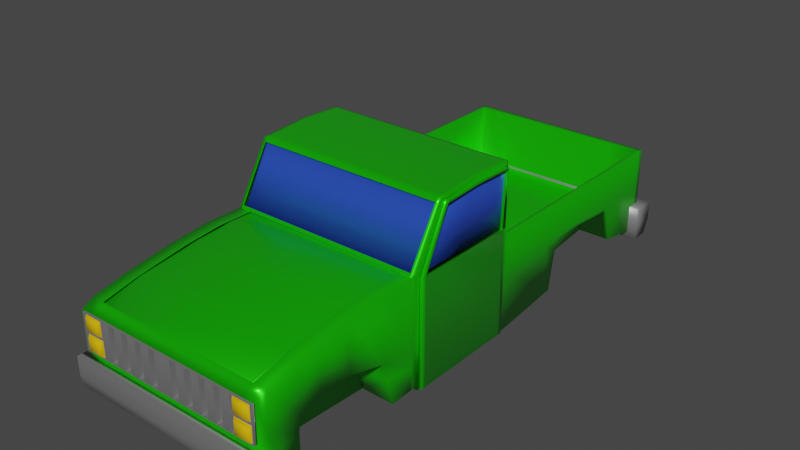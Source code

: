 # Source: Autito2.blend  (saved by Blender 2.80.75; exported with 4.5.12 LTS)
import bpy
from mathutils import Matrix  # noqa: F401  (used for matrix-valued properties, if any)

bpy.ops.wm.read_factory_settings(use_empty=True)
scene = bpy.context.scene
scene.name = 'Scene'

# ---- collections
col_collection = bpy.data.collections.new('Collection'); scene.collection.children.link(col_collection)

# ---- materials (node trees are filled in below, after node groups)
mat_material = bpy.data.materials.new('Material')
mat_material.alpha_threshold = 0.0
mat_material.use_transparent_shadow = False
mat_material.line_color = (0.0, 0.0, 0.0, 1.0)
mat_material_003 = bpy.data.materials.new('Material.003')
mat_material_003.use_transparent_shadow = False
mat_material_002 = bpy.data.materials.new('Material.002')
mat_material_002.use_transparent_shadow = False
mat_material_001 = bpy.data.materials.new('Material.001')
mat_material_001.use_transparent_shadow = False

# ---- material node trees
mat_material.use_nodes = True; mat_material.node_tree.nodes.clear()
_N = mat_material.node_tree.nodes; _L = mat_material.node_tree.links
n0 = _N.new('ShaderNodeOutputMaterial'); n0.name = 'Material Output'; n0.location = (300, 300)
n1 = _N.new('ShaderNodeBsdfPrincipled'); n1.name = 'Principled BSDF'; n1.location = (10, 300)
n1.distribution = 'GGX'
n1.subsurface_method = 'BURLEY'
n1.inputs[0].default_value = (0.01298, 0.8, 0.0, 1.0)
n1.inputs[1].default_value = 0.625
n1.inputs[2].default_value = 0.3583
n1.inputs[3].default_value = 1.45
n1.inputs[19].default_value = 0.25
n1.inputs[20].default_value = 0.055
n1.inputs[27].default_value = (0.0, 0.0, 0.0, 1.0)
n1.inputs[28].default_value = 1.0
_L.new(n1.outputs[0], n0.inputs[0])
n0.is_active_output = True
mat_material_003.use_nodes = True; mat_material_003.node_tree.nodes.clear()
_N = mat_material_003.node_tree.nodes; _L = mat_material_003.node_tree.links
n0 = _N.new('ShaderNodeOutputMaterial'); n0.name = 'Material Output'; n0.location = (300, 300)
n1 = _N.new('ShaderNodeBsdfPrincipled'); n1.name = 'Principled BSDF'; n1.location = (10, 300)
n1.distribution = 'GGX'
n1.subsurface_method = 'BURLEY'
n1.inputs[0].default_value = (0.4292, 0.4292, 0.4292, 1.0)
n1.inputs[1].default_value = 0.6833
n1.inputs[2].default_value = 0.3
n1.inputs[3].default_value = 1.45
n1.inputs[20].default_value = 0.98
n1.inputs[27].default_value = (0.0, 0.0, 0.0, 1.0)
n1.inputs[28].default_value = 1.0
_L.new(n1.outputs[0], n0.inputs[0])
n0.is_active_output = True
mat_material_002.use_nodes = True; mat_material_002.node_tree.nodes.clear()
_N = mat_material_002.node_tree.nodes; _L = mat_material_002.node_tree.links
n0 = _N.new('ShaderNodeOutputMaterial'); n0.name = 'Material Output'; n0.location = (300, 300)
n1 = _N.new('ShaderNodeBsdfPrincipled'); n1.name = 'Principled BSDF'; n1.location = (10, 300)
n1.distribution = 'GGX'
n1.subsurface_method = 'BURLEY'
n1.inputs[0].default_value = (0.03482, 0.1092, 0.8, 1.0)
n1.inputs[1].default_value = 0.5583
n1.inputs[3].default_value = 1.45
n1.inputs[19].default_value = 0.25
n1.inputs[27].default_value = (0.0, 0.0, 0.0, 1.0)
n1.inputs[28].default_value = 1.0
_L.new(n1.outputs[0], n0.inputs[0])
n0.is_active_output = True
mat_material_001.use_nodes = True; mat_material_001.node_tree.nodes.clear()
_N = mat_material_001.node_tree.nodes; _L = mat_material_001.node_tree.links
n0 = _N.new('ShaderNodeOutputMaterial'); n0.name = 'Material Output'; n0.location = (300, 300)
n1 = _N.new('ShaderNodeBsdfPrincipled'); n1.name = 'Principled BSDF'; n1.location = (10, 300)
n1.distribution = 'GGX'
n1.subsurface_method = 'BURLEY'
n1.inputs[0].default_value = (0.8, 0.4828, 0.0, 1.0)
n1.inputs[3].default_value = 1.45
n1.inputs[27].default_value = (0.0, 0.0, 0.0, 1.0)
n1.inputs[28].default_value = 1.0
_L.new(n1.outputs[0], n0.inputs[0])
n0.is_active_output = True

# ---- world
world_world = bpy.data.worlds.new('World'); scene.world = world_world
world_world.use_nodes = True; world_world.node_tree.nodes.clear()
_N = world_world.node_tree.nodes; _L = world_world.node_tree.links
n0 = _N.new('ShaderNodeOutputWorld'); n0.name = 'World Output'; n0.location = (300, 300)
n1 = _N.new('ShaderNodeBackground'); n1.name = 'Background'; n1.location = (10, 300)
n1.inputs[0].default_value = (0.05088, 0.05088, 0.05088, 1.0)
_L.new(n1.outputs[0], n0.inputs[0])
n0.is_active_output = True
world_world.color = (0.05088, 0.05088, 0.05088)
world_world.use_sun_shadow = False
world_world.sun_shadow_jitter_overblur = 0.0

# ---- meshes
me_cube = bpy.data.meshes.new('Cube')
me_cube.from_pydata([(0.8337, 0.493, 0.9774), (0.8337, 0.493, -0.4585), (0.8337, -0.2962, 0.969), (0.8337, -0.5835, -0.4138), (0.0, -0.5835, 0.4865), (0.0, 0.493, 0.3772), (0.8337, -0.5835, 0.4865), (0.8337, 0.493, 0.3772), (0.0, 0.493, -0.4585), (0.0, -0.2962, 0.969), (0.0, -0.6161, -0.4138), (0.0, 0.493, 0.9774), (0.8337, -0.5703, 0.5086), (0.8337, 0.1184, 0.9944), (0.8337, -0.01796, -0.4585), (0.0, -0.2157, -0.4585), (0.0, 0.1184, 0.9944), (0.8337, 2.553, 0.3772), (0.8337, 2.553, -0.3764), (0.0, 2.553, 0.3772), (0.0, 2.553, -0.3764), (0.8337, 0.493, 0.05581), (0.8337, -0.5835, -0.0384), (0.0, 2.493, 0.3772), (0.0, -0.5703, 0.5086), (0.8337, 2.553, 0.05581), (0.0, 2.553, 0.05581), (0.8337, -0.5097, 0.4722), (0.8337, -0.2422, 0.9724), (0.0, -0.5138, -0.4585), (0.0, -0.2422, 0.9724), (0.8337, -0.5097, -0.4585), (0.8337, -0.5097, -0.02611), (0.0, -0.3135, 0.94), (0.0, 0.493, 0.9413), (0.8337, -0.3135, 0.94), (0.8337, 0.493, 0.9413), (0.8337, 0.1102, 0.9573), (0.8337, -0.2582, 0.9423), (0.8337, 0.4631, -0.4585), (0.8337, 0.4631, 0.3772), (0.8337, 0.4711, 0.9784), (0.0, 0.4515, -0.4585), (0.0, 0.4711, 0.9784), (0.8337, 0.4631, 0.05581), (0.8337, 0.4706, 0.9422), (0.8337, -0.4974, 0.4952), (0.8062, 0.493, 0.3772), (0.8062, -0.5835, 0.4865), (0.8062, -0.585, -0.4138), (0.8062, 0.493, 0.9774), (0.8062, 0.493, -0.4585), (0.8062, -0.2962, 0.969), (0.8062, 0.1184, 0.9944), (0.8062, -0.02722, -0.4585), (0.8062, -0.5703, 0.5086), (0.8062, 2.553, 0.3772), (0.8062, 2.553, -0.3764), (0.8062, 2.553, 0.05581), (0.8062, -0.2422, 0.9724), (0.8062, -0.5099, -0.4585), (0.8062, -0.3135, 0.94), (0.8062, 0.493, 0.9413), (0.8062, 0.4625, -0.4585), (0.8062, 0.4711, 0.9784), (0.0, 2.493, -0.3764), (0.8337, 2.493, 0.3772), (0.8337, 2.493, -0.3764), (0.8337, 2.493, 0.05581), (0.8062, 2.493, -0.3764), (0.8062, 2.493, 0.3772), (0.8337, 0.5216, 0.3772), (0.0, 0.5216, -0.4585), (0.8337, 0.5216, -0.4585), (0.0, 0.5216, 0.3772), (0.8337, 0.5216, 0.05581), (0.8062, 0.5216, -0.4585), (0.8062, 0.5216, 0.3772), (0.0, 0.5216, -0.1419), (0.0, 2.493, -0.1419), (0.8062, 0.5216, -0.1419), (0.8062, 2.493, -0.1419), (0.8337, 1.173, 0.3772), (0.8337, 1.173, 0.05581), (0.8062, 1.217, -0.04527), (0.8062, 1.173, 0.3772), (0.8337, 1.217, -0.04527), (0.0, 1.217, -0.04118), (0.8062, 1.217, -0.04118), (0.8337, 1.986, 0.3772), (0.8337, 1.986, 0.05581), (0.8062, 1.986, 0.01156), (0.8062, 1.986, 0.3772), (0.0, 1.986, 0.04222), (0.8062, 1.986, 0.04222), (0.8337, 1.986, 0.01156), (0.8337, 1.585, 0.034), (0.8337, 1.585, 0.3772), (0.8337, 1.585, 0.05581), (0.8062, 1.585, 0.034), (0.8062, 1.585, 0.3772), (0.0, 1.585, 0.04587), (0.8062, 1.585, 0.04587), (0.0, 1.159, -0.392), (0.8337, 1.159, -0.392), (0.8337, 1.08, 0.3772), (0.8337, 1.08, 0.05581), (0.8062, 1.159, -0.392), (0.8062, 0.9874, 0.3772), (0.0, 0.9874, -0.1419), (0.8062, 0.9874, -0.1419), (0.8337, 2.212, 0.3772), (0.8337, 2.212, 0.05581), (0.8062, 2.081, -0.3026), (0.8062, 2.212, 0.3772), (0.0, 2.081, 0.01396), (0.8062, 2.081, 0.01396), (0.0, 2.081, -0.3026), (0.8337, 2.081, -0.3026), (0.5527, 0.493, -0.4585), (0.5527, 0.493, 0.3772), (0.5527, -0.09864, -0.4585), (0.5527, 2.553, -0.3764), (0.5527, -0.5114, -0.4585), (0.5527, 0.4584, -0.4585), (0.5527, -0.5968, -0.4138), (0.5527, 2.553, 0.3772), (0.5527, 2.553, 0.05581), (0.5527, 2.493, 0.3772), (0.5527, 2.493, -0.3764), (0.5527, 0.5216, -0.4585), (0.5527, 0.5216, 0.3772), (0.5527, 2.493, -0.1419), (0.5527, 0.5216, -0.1419), (0.5527, 1.217, -0.04118), (0.5527, 1.217, -0.04527), (0.5527, 1.986, 0.04222), (0.5527, 1.986, 0.01156), (0.5527, 1.585, 0.034), (0.5527, 1.585, 0.04587), (0.5527, 1.159, -0.392), (0.5527, 0.9874, -0.1419), (0.5527, 2.081, 0.01396), (0.5527, 2.081, -0.3026), (0.5527, 1.585, -0.3521), (0.8337, 0.493, 0.4564), (0.8337, 0.4639, 0.4565), (0.8062, 0.493, 0.4564), (0.8039, 0.4631, 0.3772), (0.8063, 0.4639, 0.4565), (0.8061, 0.4706, 0.9422), (0.0, 0.4706, 0.9422), (0.5544, 0.4631, 0.3772), (0.0, 0.4631, 0.3772), (0.5463, 0.493, 0.4564), (0.5465, 0.4639, 0.4565), (0.0, 0.493, 0.4564), (0.0, 0.4639, 0.4565)], [], [(32, 27, 6, 22), (60, 31, 3, 49), (38, 28, 2, 35), (62, 50, 0, 36), (118, 113, 69, 67), (61, 52, 9, 33), (59, 30, 9, 52), (64, 43, 16, 53), (45, 41, 13, 37), (63, 39, 14, 54), (12, 35, 61, 55), (58, 56, 17, 25), (70, 66, 17, 56), (129, 65, 20, 122), (68, 67, 18, 25), (66, 68, 25, 17), (57, 58, 25, 18), (111, 112, 68, 66), (114, 70, 81, 116), (31, 32, 22, 3), (119, 51, 63, 124), (53, 16, 30, 59), (37, 13, 28, 38), (54, 14, 31, 60), (0, 50, 64, 41), (48, 55, 24, 4), (27, 46, 12, 6), (112, 118, 67, 68), (147, 62, 36, 145), (46, 38, 35, 12), (145, 36, 45, 146), (1, 21, 44, 39), (21, 7, 40, 44), (51, 1, 39, 63), (36, 0, 41, 45), (50, 11, 43, 64), (6, 12, 55, 48), (121, 54, 60, 123), (13, 53, 59, 28), (122, 127, 58, 57), (67, 69, 57, 18), (128, 70, 56, 126), (127, 126, 56, 58), (124, 63, 54, 121), (41, 64, 53, 13), (28, 59, 52, 2), (35, 2, 52, 61), (34, 11, 50, 62), (123, 60, 49, 125), (143, 117, 65, 129), (114, 111, 66, 70), (47, 7, 71, 77), (119, 8, 72, 130), (21, 1, 73, 75), (120, 47, 77, 131), (7, 21, 75, 71), (1, 51, 76, 73), (142, 116, 81, 132), (128, 23, 79, 132), (131, 77, 80, 133), (141, 110, 88, 134), (108, 105, 82, 85), (106, 104, 86, 83), (108, 85, 88, 110), (105, 106, 83, 82), (104, 107, 84, 86), (139, 102, 94, 136), (100, 97, 89, 92), (98, 96, 95, 90), (100, 92, 94, 102), (97, 98, 90, 89), (96, 99, 91, 95), (86, 84, 99, 96), (82, 83, 98, 97), (85, 100, 102, 88), (83, 86, 96, 98), (85, 82, 97, 100), (134, 88, 102, 139), (73, 76, 107, 104), (71, 75, 106, 105), (77, 108, 110, 80), (75, 73, 104, 106), (130, 72, 103, 140), (77, 71, 105, 108), (133, 80, 110, 141), (136, 94, 116, 142), (92, 89, 111, 114), (90, 95, 118, 112), (92, 114, 116, 94), (89, 90, 112, 111), (95, 91, 113, 118), (91, 137, 143, 113), (93, 136, 142, 115), (78, 133, 141, 109), (76, 130, 140, 107), (87, 134, 139, 101), (84, 135, 138, 99), (99, 138, 137, 91), (101, 139, 136, 93), (107, 140, 135, 84), (109, 141, 134, 87), (74, 131, 133, 78), (70, 128, 132, 81), (115, 142, 132, 79), (5, 120, 131, 74), (51, 119, 130, 76), (113, 143, 129, 69), (29, 123, 125, 10), (42, 124, 121, 15), (26, 19, 126, 127), (23, 128, 126, 19), (20, 26, 127, 122), (15, 121, 123, 29), (8, 119, 124, 42), (69, 129, 122, 57), (143, 137, 138, 144), (138, 135, 140, 144), (7, 145, 146, 40), (47, 147, 145, 7), (150, 149, 146, 45), (148, 40, 146, 149), (147, 47, 148, 149), (62, 147, 149, 150), (151, 34, 62, 150), (152, 148, 47, 120), (153, 152, 120, 5), (149, 147, 154, 155), (155, 154, 156, 157), (154, 120, 5, 156), (154, 147, 47, 120)])
me_cube.polygons.foreach_set('use_smooth', [True] * 130)
_uv = me_cube.uv_layers.new(name='UVMap')
_uv.uv.foreach_set('vector', [0.2282, 0.7329, 0.2928, 0.7329, 0.2928, 0.75, 0.2282, 0.75, 0.6191, 0.9829, 0.625, 0.9829, 0.625, 1.0, 0.6191, 1.0, 0.3701, 0.7329, 0.375, 0.7329, 0.375, 0.75, 0.3701, 0.75, 0.8701, 0.7441, 0.875, 0.7441, 0.875, 0.75, 0.8701, 0.75, 0.625, 0.75, 0.6191, 0.75, 0.6191, 0.75, 0.625, 0.75, 0.6201, 0.2559, 0.625, 0.2559, 0.625, 0.375, 0.6201, 0.375, 0.3809, 0.2329, 0.5, 0.2329, 0.5, 0.25, 0.3809, 0.25, 0.3809, 0.006949, 0.5, 0.006949, 0.5, 0.1187, 0.3809, 0.1187, 0.3701, 0.5069, 0.375, 0.5069, 0.375, 0.6187, 0.3701, 0.6187, 0.6191, 0.7569, 0.625, 0.7569, 0.625, 0.8687, 0.6191, 0.8687, 0.5465, 0.25, 0.6201, 0.25, 0.6201, 0.2559, 0.5465, 0.2559, 0.7282, 0.7441, 0.7928, 0.7441, 0.7928, 0.75, 0.7282, 0.75, 0.7928, 0.7441, 0.7928, 0.75, 0.7928, 0.75, 0.7928, 0.7441, 0.574, 0.75, 0.5, 0.75, 0.5, 0.75, 0.574, 0.75, 0.2282, 0.5, 0.125, 0.5, 0.125, 0.5, 0.2282, 0.5, 0.2928, 0.5, 0.2282, 0.5, 0.2282, 0.5, 0.2928, 0.5, 0.625, 0.7441, 0.7282, 0.7441, 0.7282, 0.75, 0.625, 0.75, 0.2928, 0.5, 0.2282, 0.5, 0.2282, 0.5, 0.2928, 0.5, 0.7928, 0.7441, 0.7928, 0.7441, 0.7928, 0.7441, 0.7928, 0.7441, 0.125, 0.7329, 0.2282, 0.7329, 0.2282, 0.75, 0.125, 0.75, 0.574, 0.75, 0.6191, 0.75, 0.6191, 0.7569, 0.574, 0.7569, 0.3809, 0.1187, 0.5, 0.1187, 0.5, 0.2329, 0.3809, 0.2329, 0.3701, 0.6187, 0.375, 0.6187, 0.375, 0.7329, 0.3701, 0.7329, 0.6191, 0.8687, 0.625, 0.8687, 0.625, 0.9829, 0.6191, 0.9829, 0.375, 0.0, 0.3809, 0.0, 0.3809, 0.006949, 0.375, 0.006949, 0.5428, 0.2559, 0.5465, 0.2559, 0.5465, 0.375, 0.5428, 0.375, 0.2928, 0.7329, 0.2965, 0.7329, 0.2965, 0.75, 0.2928, 0.75, 0.2282, 0.5, 0.125, 0.5, 0.125, 0.5, 0.2282, 0.5, 0.8016, 0.7441, 0.8701, 0.7441, 0.8701, 0.75, 0.8016, 0.75, 0.2965, 0.7329, 0.3701, 0.7329, 0.3701, 0.75, 0.2965, 0.75, 0.3016, 0.5, 0.3701, 0.5, 0.3701, 0.5069, 0.3016, 0.5069, 0.125, 0.5, 0.2282, 0.5, 0.2282, 0.5069, 0.125, 0.5069, 0.2282, 0.5, 0.2928, 0.5, 0.2928, 0.5069, 0.2282, 0.5069, 0.6191, 0.75, 0.625, 0.75, 0.625, 0.7569, 0.6191, 0.7569, 0.3701, 0.5, 0.375, 0.5, 0.375, 0.5069, 0.3701, 0.5069, 0.3809, 0.0, 0.5, 0.0, 0.5, 0.006949, 0.3809, 0.006949, 0.5428, 0.25, 0.5465, 0.25, 0.5465, 0.2559, 0.5428, 0.2559, 0.574, 0.8687, 0.6191, 0.8687, 0.6191, 0.9829, 0.574, 0.9829, 0.375, 0.1187, 0.3809, 0.1187, 0.3809, 0.2329, 0.375, 0.2329, 0.625, 0.699, 0.7282, 0.699, 0.7282, 0.7441, 0.625, 0.7441, 0.625, 0.75, 0.6191, 0.75, 0.6191, 0.75, 0.625, 0.75, 0.7928, 0.699, 0.7928, 0.7441, 0.7928, 0.7441, 0.7928, 0.699, 0.7282, 0.699, 0.7928, 0.699, 0.7928, 0.7441, 0.7282, 0.7441, 0.574, 0.7569, 0.6191, 0.7569, 0.6191, 0.8687, 0.574, 0.8687, 0.375, 0.006949, 0.3809, 0.006949, 0.3809, 0.1187, 0.375, 0.1187, 0.375, 0.2329, 0.3809, 0.2329, 0.3809, 0.25, 0.375, 0.25, 0.6201, 0.25, 0.625, 0.25, 0.625, 0.2559, 0.6201, 0.2559, 0.8701, 0.625, 0.875, 0.625, 0.875, 0.7441, 0.8701, 0.7441, 0.574, 0.9829, 0.6191, 0.9829, 0.6191, 1.0, 0.574, 1.0, 0.574, 0.75, 0.5, 0.75, 0.5, 0.75, 0.574, 0.75, 0.7928, 0.7441, 0.7928, 0.75, 0.7928, 0.75, 0.7928, 0.7441, 0.7928, 0.7441, 0.7928, 0.75, 0.7928, 0.75, 0.7928, 0.7441, 0.574, 0.75, 0.5, 0.75, 0.5, 0.75, 0.574, 0.75, 0.2282, 0.5, 0.125, 0.5, 0.125, 0.5, 0.2282, 0.5, 0.7928, 0.699, 0.7928, 0.7441, 0.7928, 0.7441, 0.7928, 0.699, 0.2928, 0.5, 0.2282, 0.5, 0.2282, 0.5, 0.2928, 0.5, 0.625, 0.75, 0.6191, 0.75, 0.6191, 0.75, 0.625, 0.75, 0.7928, 0.699, 0.7928, 0.7441, 0.7928, 0.7441, 0.7928, 0.699, 0.7928, 0.699, 0.7928, 0.625, 0.7928, 0.625, 0.7928, 0.699, 0.7928, 0.699, 0.7928, 0.7441, 0.7928, 0.7441, 0.7928, 0.699, 0.7928, 0.699, 0.7928, 0.7441, 0.7928, 0.7441, 0.7928, 0.699, 0.7928, 0.7441, 0.7928, 0.75, 0.7928, 0.75, 0.7928, 0.7441, 0.2282, 0.5, 0.125, 0.5, 0.125, 0.5, 0.2282, 0.5, 0.7928, 0.7441, 0.7928, 0.7441, 0.7928, 0.7441, 0.7928, 0.7441, 0.2928, 0.5, 0.2282, 0.5, 0.2282, 0.5, 0.2928, 0.5, 0.625, 0.75, 0.6191, 0.75, 0.6191, 0.75, 0.625, 0.75, 0.7928, 0.699, 0.7928, 0.7441, 0.7928, 0.7441, 0.7928, 0.699, 0.7928, 0.7441, 0.7928, 0.75, 0.7928, 0.75, 0.7928, 0.7441, 0.2282, 0.5, 0.125, 0.5, 0.125, 0.5, 0.2282, 0.5, 0.7928, 0.7441, 0.7928, 0.7441, 0.7928, 0.7441, 0.7928, 0.7441, 0.2928, 0.5, 0.2282, 0.5, 0.2282, 0.5, 0.2928, 0.5, 0.625, 0.75, 0.6191, 0.75, 0.6191, 0.75, 0.625, 0.75, 0.625, 0.75, 0.6191, 0.75, 0.6191, 0.75, 0.625, 0.75, 0.2928, 0.5, 0.2282, 0.5, 0.2282, 0.5, 0.2928, 0.5, 0.7928, 0.7441, 0.7928, 0.7441, 0.7928, 0.7441, 0.7928, 0.7441, 0.2282, 0.5, 0.125, 0.5, 0.125, 0.5, 0.2282, 0.5, 0.7928, 0.7441, 0.7928, 0.75, 0.7928, 0.75, 0.7928, 0.7441, 0.7928, 0.699, 0.7928, 0.7441, 0.7928, 0.7441, 0.7928, 0.699, 0.625, 0.75, 0.6191, 0.75, 0.6191, 0.75, 0.625, 0.75, 0.2928, 0.5, 0.2282, 0.5, 0.2282, 0.5, 0.2928, 0.5, 0.7928, 0.7441, 0.7928, 0.7441, 0.7928, 0.7441, 0.7928, 0.7441, 0.2282, 0.5, 0.125, 0.5, 0.125, 0.5, 0.2282, 0.5, 0.574, 0.75, 0.5, 0.75, 0.5, 0.75, 0.574, 0.75, 0.7928, 0.7441, 0.7928, 0.75, 0.7928, 0.75, 0.7928, 0.7441, 0.7928, 0.699, 0.7928, 0.7441, 0.7928, 0.7441, 0.7928, 0.699, 0.7928, 0.699, 0.7928, 0.7441, 0.7928, 0.7441, 0.7928, 0.699, 0.7928, 0.7441, 0.7928, 0.75, 0.7928, 0.75, 0.7928, 0.7441, 0.2282, 0.5, 0.125, 0.5, 0.125, 0.5, 0.2282, 0.5, 0.7928, 0.7441, 0.7928, 0.7441, 0.7928, 0.7441, 0.7928, 0.7441, 0.2928, 0.5, 0.2282, 0.5, 0.2282, 0.5, 0.2928, 0.5, 0.625, 0.75, 0.6191, 0.75, 0.6191, 0.75, 0.625, 0.75, 0.6191, 0.75, 0.574, 0.75, 0.574, 0.75, 0.6191, 0.75, 0.7928, 0.625, 0.7928, 0.699, 0.7928, 0.699, 0.7928, 0.625, 0.7928, 0.625, 0.7928, 0.699, 0.7928, 0.699, 0.7928, 0.625, 0.6191, 0.75, 0.574, 0.75, 0.574, 0.75, 0.6191, 0.75, 0.7928, 0.625, 0.7928, 0.699, 0.7928, 0.699, 0.7928, 0.625, 0.6191, 0.75, 0.574, 0.75, 0.574, 0.75, 0.6191, 0.75, 0.6191, 0.75, 0.574, 0.75, 0.574, 0.75, 0.6191, 0.75, 0.7928, 0.625, 0.7928, 0.699, 0.7928, 0.699, 0.7928, 0.625, 0.6191, 0.75, 0.574, 0.75, 0.574, 0.75, 0.6191, 0.75, 0.7928, 0.625, 0.7928, 0.699, 0.7928, 0.699, 0.7928, 0.625, 0.7928, 0.625, 0.7928, 0.699, 0.7928, 0.699, 0.7928, 0.625, 0.7928, 0.7441, 0.7928, 0.699, 0.7928, 0.699, 0.7928, 0.7441, 0.7928, 0.625, 0.7928, 0.699, 0.7928, 0.699, 0.7928, 0.625, 0.7928, 0.625, 0.7928, 0.699, 0.7928, 0.699, 0.7928, 0.625, 0.6191, 0.75, 0.574, 0.75, 0.574, 0.75, 0.6191, 0.75, 0.6191, 0.75, 0.574, 0.75, 0.574, 0.75, 0.6191, 0.75, 0.5, 0.9829, 0.574, 0.9829, 0.574, 1.0, 0.5, 1.0, 0.5, 0.7569, 0.574, 0.7569, 0.574, 0.8687, 0.5, 0.8687, 0.7282, 0.625, 0.7928, 0.625, 0.7928, 0.699, 0.7282, 0.699, 0.7928, 0.625, 0.7928, 0.699, 0.7928, 0.699, 0.7928, 0.625, 0.625, 0.625, 0.7282, 0.625, 0.7282, 0.699, 0.625, 0.699, 0.5, 0.8687, 0.574, 0.8687, 0.574, 0.9829, 0.5, 0.9829, 0.5, 0.75, 0.574, 0.75, 0.574, 0.7569, 0.5, 0.7569, 0.6191, 0.75, 0.574, 0.75, 0.574, 0.75, 0.6191, 0.75, 0.574, 0.75, 0.574, 0.75, 0.574, 0.75, 0.0, 0.0, 0.574, 0.75, 0.574, 0.75, 0.574, 0.75, 0.0, 0.0, 0.2928, 0.5, 0.3016, 0.5, 0.3016, 0.5069, 0.2928, 0.5069, 0.7928, 0.7441, 0.8016, 0.7441, 0.8016, 0.75, 0.7928, 0.75, 0.0, 0.0, 0.0, 0.0, 0.3016, 0.5069, 0.3701, 0.5069, 0.0, 0.0, 0.2928, 0.5069, 0.3016, 0.5069, 0.0, 0.0, 0.8016, 0.7441, 0.7928, 0.7441, 0.0, 0.0, 0.0, 0.0, 0.8701, 0.7441, 0.8016, 0.7441, 0.0, 0.0, 0.0, 0.0, 0.0, 0.0, 0.8701, 0.625, 0.8701, 0.7441, 0.0, 0.0, 0.0, 0.0, 0.0, 0.0, 0.7928, 0.7441, 0.7928, 0.699, 0.0, 0.0, 0.0, 0.0, 0.7928, 0.699, 0.7928, 0.625, 0.0, 0.0, 0.8016, 0.7441, 0.8016, 0.7441, 0.0, 0.0, 0.0, 0.0, 0.8016, 0.7441, 0.8016, 0.7441, 0.0, 0.0, 0.8016, 0.7441, 0.7928, 0.699, 0.7928, 0.625, 0.8016, 0.7441, 0.0, 0.0, 0.0, 0.0, 0.0, 0.0, 0.0, 0.0])
me_cube.materials.append(mat_material)
me_cube.use_remesh_preserve_volume = False
me_cube.use_remesh_preserve_attributes = False
me_cube.use_mirror_vertex_groups = False
me_cube.update()
me_cube_001 = bpy.data.meshes.new('Cube.001')
me_cube_001.from_pydata([(0.8337, -0.5835, -0.4168), (0.8337, -0.5835, 0.4865), (0.0, -0.6107, -0.4168), (0.8337, -2.039, 0.2781), (0.8337, -2.039, -0.3701), (0.0, -2.039, 0.2781), (0.0, -2.039, -0.3701), (0.0, -1.688, -0.376), (0.8337, -1.663, 0.3913), (0.8337, -1.686, -0.376), (0.8337, -1.48, 0.4209), (0.8337, -2.039, -0.04113), (0.8337, -0.5835, -0.08357), (0.0, -2.039, -0.04113), (0.8337, -1.67, 0.0002168), (0.8337, -1.48, 0.03092), (0.8337, -0.8877, 0.4902), (0.0, -0.7784, -0.4131), (0.8337, -0.7902, -0.4244), (0.8337, -0.8877, -0.04682), (0.7208, -0.5835, 0.4865), (0.7208, -2.039, 0.2781), (0.7208, -2.039, -0.3701), (0.5495, -1.687, -0.376), (0.7208, -1.663, 0.3913), (0.7208, -1.48, 0.4209), (0.7208, -2.039, -0.04113), (0.7208, -0.8877, 0.4902), (0.552, -0.5927, -0.4168), (0.552, -0.7862, -0.4206), (0.5229, -1.671, -0.0005214), (0.5229, -1.481, 0.03232), (0.5229, -0.8864, -0.04826), (0.8337, -1.208, 0.4606), (0.8337, -1.213, 0.04054), (0.7208, -1.208, 0.4606), (0.5229, -1.214, 0.04075), (0.5317, -1.528, -0.4056), (0.0, -1.572, -0.4034), (0.5383, -1.247, -0.4098), (0.0, -1.249, -0.4106), (0.8337, -1.991, -0.1522), (0.8337, -0.5835, -0.2176), (0.0, -1.991, -0.1522), (0.8337, -1.69, -0.1347), (0.8337, -0.8485, -0.1987), (0.7208, -1.991, -0.1522), (0.5229, -1.689, -0.1351), (0.5346, -0.8461, -0.198), (0.5264, -1.5, -0.1431), (0.5291, -1.227, -0.1616), (0.0, -1.948, -0.3716), (0.8337, -1.948, -0.3716), (0.0, -1.942, 0.3295), (0.8337, -1.942, 0.3295), (0.8337, -1.944, -0.01058), (0.7208, -1.948, -0.3716), (0.7208, -1.942, 0.3295), (0.8337, -1.913, -0.1477), (0.7208, -1.968, 0.2781), (0.0, -1.968, 0.2781), (0.8161, -1.968, 0.2781), (0.8161, -1.968, -0.04113), (0.0, -1.968, -0.04113), (0.7208, -1.968, -0.04113)], [], [(57, 53, 5, 21), (3, 21, 59, 61), (56, 52, 4, 22), (55, 54, 3, 11), (15, 10, 8, 14), (40, 17, 29, 39), (34, 33, 10, 15), (58, 55, 11, 41), (46, 26, 13, 43), (42, 12, 19, 45), (12, 1, 16, 19), (28, 0, 18, 29), (1, 20, 27, 16), (41, 11, 26, 46), (33, 35, 25, 10), (10, 25, 24, 8), (51, 56, 22, 6), (11, 3, 61, 62), (54, 57, 21, 3), (2, 28, 29, 17), (35, 33, 16, 27), (47, 44, 9, 23), (45, 48, 29, 18), (34, 15, 31, 36), (15, 14, 30, 31), (7, 38, 37, 23), (47, 49, 31, 30), (38, 40, 39, 37), (48, 32, 36, 50), (50, 49, 37, 39), (19, 34, 36, 32), (36, 31, 49, 50), (23, 37, 49, 47), (19, 32, 48, 45), (30, 14, 44, 47), (4, 41, 46, 22), (0, 42, 45, 18), (22, 46, 43, 6), (52, 58, 41, 4), (19, 16, 33, 34), (9, 44, 58, 52), (8, 24, 57, 54), (7, 23, 56, 51), (44, 14, 55, 58), (14, 8, 54, 55), (23, 9, 52, 56), (64, 59, 60, 63), (62, 61, 59, 64), (26, 11, 62, 64), (13, 26, 64, 63), (21, 5, 60, 59), (29, 48, 50, 39)])
me_cube_001.polygons.foreach_set('use_smooth', [True] * 52)
_uv = me_cube_001.uv_layers.new(name='UVMap')
_uv.uv.foreach_set('vector', [0.3979, 0.5773, 0.6771, 0.5773, 0.6771, 0.6216, 0.3979, 0.6216, 0.3293, 0.6156, 0.3293, 0.6634, 0.302, 0.6634, 0.302, 0.6231, 0.7208, 0.03847, 0.6771, 0.03869, 0.6771, 5.747e-06, 0.7208, 4.84e-06, 0.1939, 0.04039, 0.06222, 0.04113, 0.08213, 0.0, 0.2058, 0.0, 0.1778, 0.2364, 0.02682, 0.2364, 0.03829, 0.159, 0.1897, 0.1562, 1.0, 0.3346, 1.0, 0.5335, 0.7862, 0.5303, 0.7915, 0.3352, 0.1741, 0.3493, 0.01144, 0.3516, 0.02682, 0.2364, 0.1778, 0.2364, 0.247, 0.05339, 0.1939, 0.04039, 0.2058, 0.0, 0.2488, 0.02044, 0.2571, 0.6634, 0.302, 0.6634, 0.302, 0.9683, 0.2571, 0.9683, 0.2741, 0.6156, 0.2222, 0.6156, 0.208, 0.487, 0.2668, 0.5035, 0.2222, 0.6156, 0.001426, 0.6156, 0.0, 0.487, 0.208, 0.487, 0.7862, 0.612, 0.6771, 0.6159, 0.6771, 0.5286, 0.7862, 0.5303, 0.3542, 0.0, 0.3979, 0.0, 0.3979, 0.1265, 0.3542, 0.1265, 0.2571, 0.6157, 0.302, 0.6157, 0.302, 0.6634, 0.2571, 0.6634, 0.3542, 0.2619, 0.3979, 0.2619, 0.3979, 0.3783, 0.3542, 0.3783, 0.3542, 0.3783, 0.3979, 0.3783, 0.3979, 0.4567, 0.3542, 0.4567, 1.0, 0.03838, 0.7208, 0.03847, 0.7208, 4.84e-06, 1.0, 0.0, 0.6232, 0.6216, 0.6232, 0.7566, 0.595, 0.7566, 0.595, 0.6216, 0.3542, 0.5773, 0.3979, 0.5773, 0.3979, 0.6216, 0.3542, 0.6216, 1.0, 0.6044, 0.7862, 0.612, 0.7862, 0.5303, 1.0, 0.5335, 0.3979, 0.2619, 0.3542, 0.2619, 0.3542, 0.1265, 0.3979, 0.1265, 0.4746, 0.8425, 0.595, 0.8424, 0.595, 0.9441, 0.4849, 0.9441, 0.595, 0.7192, 0.4791, 0.7194, 0.4859, 0.623, 0.595, 0.6216, 0.4746, 0.7606, 0.4746, 0.8734, 0.3542, 0.8737, 0.3542, 0.7608, 0.4746, 0.8734, 0.4746, 0.9533, 0.3542, 0.9536, 0.3542, 0.8737, 1.0, 0.1484, 1.0, 0.1977, 0.7941, 0.2165, 0.7872, 0.1487, 0.07187, 0.6156, 0.07348, 0.6959, 0.005386, 0.7024, 0.01961, 0.6224, 1.0, 0.1977, 1.0, 0.3346, 0.7915, 0.3352, 0.7941, 0.2165, 0.08958, 0.9727, 0.03186, 0.9544, 0.0, 0.8153, 0.0785, 0.8113, 0.0785, 0.8113, 0.07348, 0.6959, 0.1754, 0.6863, 0.1748, 0.805, 0.4746, 0.6222, 0.4746, 0.7606, 0.3542, 0.7608, 0.3542, 0.6216, 0.0, 0.8153, 0.005386, 0.7024, 0.07348, 0.6959, 0.0785, 0.8113, 0.1653, 0.6185, 0.1754, 0.6863, 0.07348, 0.6959, 0.07187, 0.6156, 0.595, 0.7849, 0.4746, 0.7842, 0.4791, 0.7194, 0.595, 0.7192, 0.4746, 0.7852, 0.595, 0.7849, 0.595, 0.8424, 0.4746, 0.8425, 0.1754, 0.6156, 0.2571, 0.6157, 0.2571, 0.6634, 0.1754, 0.6634, 0.3512, 0.6156, 0.2741, 0.6156, 0.2668, 0.5035, 0.3542, 0.5282, 0.1754, 0.6634, 0.2571, 0.6634, 0.2571, 0.9683, 0.1754, 0.9682, 0.3337, 0.03868, 0.247, 0.05339, 0.2488, 0.02044, 0.3331, 1.008e-07, 0.208, 0.487, 0.0, 0.487, 0.01144, 0.3516, 0.1741, 0.3493, 0.3354, 0.1495, 0.242, 0.1478, 0.247, 0.05339, 0.3337, 0.03868, 0.3542, 0.4567, 0.3979, 0.4567, 0.3979, 0.5773, 0.3542, 0.5773, 1.0, 0.1484, 0.7872, 0.1487, 0.7208, 0.03847, 1.0, 0.03838, 0.242, 0.1478, 0.1897, 0.1562, 0.1939, 0.04039, 0.247, 0.05339, 0.1897, 0.1562, 0.03829, 0.159, 0.06222, 0.04113, 0.1939, 0.04039, 0.7872, 0.1487, 0.6771, 0.1496, 0.6771, 0.03869, 0.7208, 0.03847, 0.6771, 0.6562, 0.7999, 0.6563, 0.7999, 0.9611, 0.6771, 0.9611, 0.6771, 0.6159, 0.7999, 0.616, 0.7999, 0.6563, 0.6771, 0.6562, 0.8269, 0.9208, 0.8269, 0.9685, 0.7999, 0.9611, 0.7999, 0.9208, 0.8269, 0.6159, 0.8269, 0.9208, 0.7999, 0.9208, 0.7999, 0.6159, 0.3293, 0.6634, 0.3293, 0.9682, 0.302, 0.9682, 0.302, 0.6634, 0.1754, 1.0, 0.08958, 0.9727, 0.0785, 0.8113, 0.1748, 0.805])
me_cube_001.materials.append(mat_material)
me_cube_001.use_remesh_preserve_volume = False
me_cube_001.use_remesh_preserve_attributes = False
me_cube_001.use_mirror_vertex_groups = False
me_cube_001.update()
me_cube_002 = bpy.data.meshes.new('Cube.002')
me_cube_002.from_pydata([(-1.0, -1.0, 0.3529), (-1.0, -1.0, 0.4946), (-1.0, 0.8214, 1.727), (-1.0, 0.8214, 1.869), (1.0, -1.0, 0.3529), (1.0, -1.0, 0.4946), (1.0, 0.8214, 1.727), (1.0, 0.8214, 1.869), (-1.0, -0.5687, 0.9992), (-1.0, -0.5687, 1.141), (1.0, -0.5687, 0.9992), (1.0, -0.5687, 1.141), (-1.0, 0.1069, 1.707), (1.0, 0.1069, 1.566), (-1.0, 0.1069, 1.566), (1.0, 0.1069, 1.707), (-1.0, 0.5342, 1.903), (1.0, 0.5342, 1.761), (-1.0, 0.5342, 1.761), (1.0, 0.5342, 1.903)], [], [(18, 16, 3, 2), (2, 3, 7, 6), (10, 11, 5, 4), (4, 5, 1, 0), (8, 10, 4, 0), (11, 9, 1, 5), (15, 12, 9, 11), (14, 13, 10, 8), (13, 15, 11, 10), (0, 1, 9, 8), (17, 19, 15, 13), (18, 17, 13, 14), (19, 16, 12, 15), (8, 9, 12, 14), (7, 3, 16, 19), (2, 6, 17, 18), (6, 7, 19, 17), (14, 12, 16, 18)])
me_cube_002.polygons.foreach_set('use_smooth', [True] * 18)
_uv = me_cube_002.uv_layers.new(name='UVMap')
_uv.uv.foreach_set('vector', [0.375, 0.2106, 0.625, 0.2106, 0.625, 0.25, 0.375, 0.25, 0.375, 0.25, 0.625, 0.25, 0.625, 0.5, 0.375, 0.5, 0.375, 0.6908, 0.625, 0.6908, 0.625, 0.75, 0.375, 0.75, 0.375, 0.75, 0.625, 0.75, 0.625, 1.0, 0.375, 1.0, 0.125, 0.6908, 0.375, 0.6908, 0.375, 0.75, 0.125, 0.75, 0.625, 0.6908, 0.875, 0.6908, 0.875, 0.75, 0.625, 0.75, 0.625, 0.5981, 0.875, 0.5981, 0.875, 0.6908, 0.625, 0.6908, 0.125, 0.5981, 0.375, 0.5981, 0.375, 0.6908, 0.125, 0.6908, 0.375, 0.5981, 0.625, 0.5981, 0.625, 0.6908, 0.375, 0.6908, 0.375, 0.0, 0.625, 0.0, 0.625, 0.0592, 0.375, 0.0592, 0.375, 0.5394, 0.625, 0.5394, 0.625, 0.5981, 0.375, 0.5981, 0.125, 0.5394, 0.375, 0.5394, 0.375, 0.5981, 0.125, 0.5981, 0.625, 0.5394, 0.875, 0.5394, 0.875, 0.5981, 0.625, 0.5981, 0.375, 0.0592, 0.625, 0.0592, 0.625, 0.1519, 0.375, 0.1519, 0.625, 0.5, 0.875, 0.5, 0.875, 0.5394, 0.625, 0.5394, 0.125, 0.5, 0.375, 0.5, 0.375, 0.5394, 0.125, 0.5394, 0.375, 0.5, 0.625, 0.5, 0.625, 0.5394, 0.375, 0.5394, 0.375, 0.1519, 0.625, 0.1519, 0.625, 0.2106, 0.375, 0.2106])
me_cube_002.materials.append(mat_material)
me_cube_002.use_remesh_preserve_volume = False
me_cube_002.use_remesh_preserve_attributes = False
me_cube_002.use_mirror_vertex_groups = False
me_cube_002.update()
me_cube_003 = bpy.data.meshes.new('Cube.003')
me_cube_003.from_pydata([(0.9921, -1.0, -1.163), (0.9856, -1.0, 1.013), (1.0, 1.676, -1.193), (1.0, 1.676, 1.057), (0.0, 1.676, -1.193), (0.0, 1.676, 1.057), (0.0, -1.0, -1.193), (0.0, -1.0, 1.057), (0.7566, 1.676, 1.057), (0.7645, -1.0, -1.163), (0.7566, 1.676, -1.193), (0.7709, -1.0, 1.013), (1.0, 1.676, -0.06813), (0.9856, -1.0, -0.02458), (0.0, -1.0, -0.06813), (0.0, 1.676, -0.06813), (0.7709, -1.0, -0.02458), (0.7566, 1.676, -0.06813), (1.0, -1.0, 1.057), (0.7566, -1.0, 1.057), (0.9921, -1.0, -0.09829), (0.7645, -1.0, -0.09829), (0.9955, 0.9044, 1.013), (0.7808, 0.9044, 1.013), (0.9955, 0.9044, -0.02458), (0.7808, 0.9044, -0.02458), (1.0, -1.0, -0.06813), (1.0, -1.0, -1.193), (0.7566, -1.0, -1.193), (0.7566, -1.0, -0.06813), (0.996, 1.658, -0.09829), (0.996, 1.658, -1.163), (0.7684, 1.658, -1.163), (0.7684, 1.658, -0.09829), (0.6725, 1.676, -1.193), (0.5884, 1.676, -1.193), (0.5044, 1.676, -1.193), (0.4203, 1.676, -1.193), (0.3363, 1.676, -1.193), (0.2522, 1.676, -1.193), (0.1681, 1.676, -1.193), (0.08406, 1.676, -1.193), (0.6666, -1.0, 1.025), (0.5944, -1.0, 1.025), (0.4985, -1.0, 1.025), (0.4262, -1.0, 1.025), (0.3303, -1.0, 1.025), (0.2581, -1.0, 1.025), (0.1622, -1.0, 1.025), (0.08999, -1.0, 1.025), (0.08406, 1.676, 1.057), (0.1681, 1.676, 1.057), (0.2522, 1.676, 1.057), (0.3363, 1.676, 1.057), (0.4203, 1.676, 1.057), (0.5044, 1.676, 1.057), (0.5884, 1.676, 1.057), (0.6725, 1.676, 1.057), (0.08999, -1.0, -1.161), (0.1622, -1.0, -1.161), (0.2581, -1.0, -1.161), (0.3303, -1.0, -1.161), (0.4262, -1.0, -1.161), (0.4985, -1.0, -1.161), (0.5944, -1.0, -1.161), (0.6666, -1.0, -1.161), (0.08406, 1.676, -0.06813), (0.1681, 1.676, -0.06813), (0.2522, 1.676, -0.06813), (0.3363, 1.676, -0.06813), (0.4203, 1.676, -0.06813), (0.5044, 1.676, -0.06813), (0.5884, 1.676, -0.06813), (0.6725, 1.676, -0.06813), (0.6666, -1.0, -0.06813), (0.5884, -1.0, -0.06813), (0.4985, -1.0, -0.06813), (0.4203, -1.0, -0.06813), (0.3303, -1.0, -0.06813), (0.2522, -1.0, -0.06813), (0.1622, -1.0, -0.06813), (0.08999, -1.0, -0.06813), (0.6725, -1.0, 1.057), (0.5884, -1.0, 1.057), (0.5044, -1.0, 1.057), (0.4203, -1.0, 1.057), (0.3363, -1.0, 1.057), (0.2522, -1.0, 1.057), (0.1681, -1.0, 1.057), (0.08406, -1.0, 1.057), (0.08406, -1.0, -1.193), (0.1681, -1.0, -1.193), (0.2522, -1.0, -1.193), (0.3363, -1.0, -1.193), (0.4203, -1.0, -1.193), (0.5044, -1.0, -1.193), (0.5884, -1.0, -1.193), (0.6725, -1.0, -1.193), (0.6725, -1.0, -0.06813), (0.5944, -1.0, -0.06813), (0.5044, -1.0, -0.06813), (0.4262, -1.0, -0.06813), (0.3363, -1.0, -0.06813), (0.2581, -1.0, -0.06813), (0.1681, -1.0, -0.06813), (0.08406, -1.0, -0.06813), (0.6666, 1.593, -0.06813), (0.5944, 1.593, -0.06813), (0.4985, 1.593, -0.06813), (0.4262, 1.593, -0.06813), (0.3303, 1.593, -0.06813), (0.2581, 1.593, -0.06813), (0.1622, 1.593, -0.06813), (0.08999, 1.593, -0.06813), (0.6666, 1.593, 1.025), (0.5944, 1.593, 1.025), (0.4985, 1.593, 1.025), (0.4262, 1.593, 1.025), (0.3303, 1.593, 1.025), (0.2581, 1.593, 1.025), (0.1622, 1.593, 1.025), (0.08999, 1.593, 1.025), (0.08999, 1.593, -1.161), (0.1622, 1.593, -1.161), (0.2581, 1.593, -1.161), (0.3303, 1.593, -1.161), (0.4262, 1.593, -1.161), (0.4985, 1.593, -1.161), (0.5944, 1.593, -1.161), (0.6666, 1.593, -1.161)], [], [(17, 8, 3, 12), (12, 3, 18, 26), (10, 2, 27, 28), (50, 5, 7, 89), (105, 89, 7, 14), (11, 16, 25, 23), (3, 8, 19, 18), (34, 10, 28, 97), (73, 57, 8, 17), (34, 73, 17, 10), (21, 9, 32, 33), (90, 105, 14, 6), (2, 12, 26, 27), (10, 17, 12, 2), (11, 1, 18, 19), (1, 13, 26, 18), (16, 11, 19, 29), (13, 16, 29, 26), (24, 22, 23, 25), (1, 11, 23, 22), (16, 13, 24, 25), (13, 1, 22, 24), (20, 0, 27, 26), (0, 9, 28, 27), (9, 21, 29, 28), (21, 20, 26, 29), (31, 30, 33, 32), (0, 20, 30, 31), (20, 21, 33, 30), (9, 0, 31, 32), (28, 29, 98, 97), (63, 76, 108, 127), (96, 75, 100, 95), (43, 99, 107, 115), (94, 77, 102, 93), (46, 47, 119, 118), (92, 79, 104, 91), (99, 64, 128, 107), (4, 15, 66, 41), (41, 66, 67, 40), (40, 67, 68, 39), (39, 68, 69, 38), (38, 69, 70, 37), (37, 70, 71, 36), (36, 71, 72, 35), (35, 72, 73, 34), (15, 5, 50, 66), (66, 50, 51, 67), (67, 51, 52, 68), (68, 52, 53, 69), (69, 53, 54, 70), (70, 54, 55, 71), (71, 55, 56, 72), (72, 56, 57, 73), (4, 41, 90, 6), (41, 40, 91, 90), (40, 39, 92, 91), (39, 38, 93, 92), (38, 37, 94, 93), (37, 36, 95, 94), (36, 35, 96, 95), (35, 34, 97, 96), (29, 19, 82, 98), (74, 42, 114, 106), (75, 83, 84, 100), (44, 45, 117, 116), (77, 85, 86, 102), (49, 81, 113, 121), (79, 87, 88, 104), (65, 74, 106, 129), (8, 57, 82, 19), (57, 56, 83, 82), (56, 55, 84, 83), (55, 54, 85, 84), (54, 53, 86, 85), (53, 52, 87, 86), (52, 51, 88, 87), (51, 50, 89, 88), (43, 42, 82, 83), (45, 44, 84, 85), (47, 46, 86, 87), (49, 48, 88, 89), (59, 58, 90, 91), (61, 60, 92, 93), (63, 62, 94, 95), (65, 64, 96, 97), (74, 65, 97, 98), (64, 99, 75, 96), (76, 63, 95, 100), (62, 101, 77, 94), (78, 61, 93, 102), (60, 103, 79, 92), (80, 59, 91, 104), (58, 81, 105, 90), (42, 74, 98, 82), (99, 43, 83, 75), (44, 76, 100, 84), (101, 45, 85, 77), (46, 78, 102, 86), (103, 47, 87, 79), (48, 80, 104, 88), (81, 49, 89, 105), (129, 106, 107, 128), (127, 108, 109, 126), (125, 110, 111, 124), (123, 112, 113, 122), (106, 114, 115, 107), (108, 116, 117, 109), (110, 118, 119, 111), (112, 120, 121, 113), (48, 49, 121, 120), (76, 44, 116, 108), (101, 62, 126, 109), (58, 59, 123, 122), (45, 101, 109, 117), (61, 78, 110, 125), (60, 61, 125, 124), (78, 46, 118, 110), (103, 60, 124, 111), (62, 63, 127, 126), (47, 103, 111, 119), (59, 80, 112, 123), (64, 65, 129, 128), (80, 48, 120, 112), (42, 43, 115, 114), (81, 58, 122, 113)])
me_cube_003.polygons.foreach_set('use_smooth', [True] * 126)
_uv = me_cube_003.uv_layers.new(name='UVMap')
_uv.uv.foreach_set('vector', [0.5, 0.4696, 0.625, 0.4696, 0.625, 0.5, 0.5, 0.5, 0.5, 0.5, 0.625, 0.5, 0.625, 0.75, 0.5, 0.75, 0.3446, 0.5, 0.375, 0.5, 0.375, 0.75, 0.3446, 0.75, 0.7395, 0.5, 0.75, 0.5, 0.75, 0.75, 0.7395, 0.75, 0.5, 0.8645, 0.625, 0.8645, 0.625, 0.875, 0.5, 0.875, 0.6202, 0.775, 0.5048, 0.775, 0.5048, 0.775, 0.6202, 0.775, 0.625, 0.5, 0.6554, 0.5, 0.6554, 0.75, 0.625, 0.75, 0.3341, 0.5, 0.3446, 0.5, 0.3446, 0.75, 0.3341, 0.75, 0.5, 0.4591, 0.625, 0.4591, 0.625, 0.4696, 0.5, 0.4696, 0.375, 0.4591, 0.5, 0.4591, 0.5, 0.4696, 0.375, 0.4696, 0.4966, 0.7767, 0.3784, 0.7767, 0.3784, 0.7767, 0.4966, 0.7767, 0.375, 0.8645, 0.5, 0.8645, 0.5, 0.875, 0.375, 0.875, 0.375, 0.5, 0.5, 0.5, 0.5, 0.75, 0.375, 0.75, 0.375, 0.4696, 0.5, 0.4696, 0.5, 0.5, 0.375, 0.5, 0.6202, 0.775, 0.6202, 0.7554, 0.625, 0.75, 0.625, 0.7804, 0.6202, 0.7554, 0.5048, 0.7554, 0.5, 0.75, 0.625, 0.75, 0.5048, 0.775, 0.6202, 0.775, 0.625, 0.7804, 0.5, 0.7804, 0.5048, 0.7554, 0.5048, 0.775, 0.5, 0.7804, 0.5, 0.75, 0.5048, 0.7554, 0.6202, 0.7554, 0.6202, 0.775, 0.5048, 0.775, 0.6202, 0.7554, 0.6202, 0.775, 0.6202, 0.775, 0.6202, 0.7554, 0.5048, 0.775, 0.5048, 0.7554, 0.5048, 0.7554, 0.5048, 0.775, 0.5048, 0.7554, 0.6202, 0.7554, 0.6202, 0.7554, 0.5048, 0.7554, 0.4966, 0.7538, 0.3784, 0.7538, 0.375, 0.75, 0.5, 0.75, 0.3784, 0.7538, 0.3784, 0.7767, 0.375, 0.7804, 0.375, 0.75, 0.3784, 0.7767, 0.4966, 0.7767, 0.5, 0.7804, 0.375, 0.7804, 0.4966, 0.7767, 0.4966, 0.7538, 0.5, 0.75, 0.5, 0.7804, 0.3784, 0.7538, 0.4966, 0.7538, 0.4966, 0.7767, 0.3784, 0.7767, 0.3784, 0.7538, 0.4966, 0.7538, 0.4966, 0.7538, 0.3784, 0.7538, 0.4966, 0.7538, 0.4966, 0.7767, 0.4966, 0.7767, 0.4966, 0.7538, 0.3784, 0.7767, 0.3784, 0.7538, 0.3784, 0.7538, 0.3784, 0.7767, 0.375, 0.7804, 0.5, 0.7804, 0.5, 0.7909, 0.375, 0.7909, 0.3757, 0.8127, 0.5, 0.8127, 0.5, 0.8127, 0.3757, 0.8127, 0.375, 0.8014, 0.5, 0.8014, 0.5, 0.812, 0.375, 0.812, 0.6243, 0.8007, 0.5, 0.8007, 0.5, 0.8007, 0.6243, 0.8007, 0.375, 0.8225, 0.5, 0.8225, 0.5, 0.833, 0.375, 0.833, 0.6243, 0.8337, 0.6243, 0.8427, 0.6243, 0.8427, 0.6243, 0.8337, 0.375, 0.8435, 0.5, 0.8435, 0.5, 0.854, 0.375, 0.854, 0.5, 0.8007, 0.3757, 0.8007, 0.3757, 0.8007, 0.5, 0.8007, 0.375, 0.375, 0.5, 0.375, 0.5, 0.3855, 0.375, 0.3855, 0.375, 0.3855, 0.5, 0.3855, 0.5, 0.396, 0.375, 0.396, 0.375, 0.396, 0.5, 0.396, 0.5, 0.4065, 0.375, 0.4065, 0.375, 0.4065, 0.5, 0.4065, 0.5, 0.417, 0.375, 0.417, 0.375, 0.417, 0.5, 0.417, 0.5, 0.4275, 0.375, 0.4275, 0.375, 0.4275, 0.5, 0.4275, 0.5, 0.438, 0.375, 0.438, 0.375, 0.438, 0.5, 0.438, 0.5, 0.4486, 0.375, 0.4486, 0.375, 0.4486, 0.5, 0.4486, 0.5, 0.4591, 0.375, 0.4591, 0.5, 0.375, 0.625, 0.375, 0.625, 0.3855, 0.5, 0.3855, 0.5, 0.3855, 0.625, 0.3855, 0.625, 0.396, 0.5, 0.396, 0.5, 0.396, 0.625, 0.396, 0.625, 0.4065, 0.5, 0.4065, 0.5, 0.4065, 0.625, 0.4065, 0.625, 0.417, 0.5, 0.417, 0.5, 0.417, 0.625, 0.417, 0.625, 0.4275, 0.5, 0.4275, 0.5, 0.4275, 0.625, 0.4275, 0.625, 0.438, 0.5, 0.438, 0.5, 0.438, 0.625, 0.438, 0.625, 0.4486, 0.5, 0.4486, 0.5, 0.4486, 0.625, 0.4486, 0.625, 0.4591, 0.5, 0.4591, 0.25, 0.5, 0.2605, 0.5, 0.2605, 0.75, 0.25, 0.75, 0.2605, 0.5, 0.271, 0.5, 0.271, 0.75, 0.2605, 0.75, 0.271, 0.5, 0.2815, 0.5, 0.2815, 0.75, 0.271, 0.75, 0.2815, 0.5, 0.292, 0.5, 0.292, 0.75, 0.2815, 0.75, 0.292, 0.5, 0.3025, 0.5, 0.3025, 0.75, 0.292, 0.75, 0.3025, 0.5, 0.313, 0.5, 0.313, 0.75, 0.3025, 0.75, 0.313, 0.5, 0.3236, 0.5, 0.3236, 0.75, 0.313, 0.75, 0.3236, 0.5, 0.3341, 0.5, 0.3341, 0.75, 0.3236, 0.75, 0.5, 0.7804, 0.625, 0.7804, 0.625, 0.7909, 0.5, 0.7909, 0.5, 0.7917, 0.6243, 0.7917, 0.6243, 0.7917, 0.5, 0.7917, 0.5, 0.8014, 0.625, 0.8014, 0.625, 0.812, 0.5, 0.812, 0.6243, 0.8127, 0.6243, 0.8217, 0.6243, 0.8217, 0.6243, 0.8127, 0.5, 0.8225, 0.625, 0.8225, 0.625, 0.833, 0.5, 0.833, 0.6243, 0.8638, 0.5, 0.8638, 0.5, 0.8638, 0.6243, 0.8638, 0.5, 0.8435, 0.625, 0.8435, 0.625, 0.854, 0.5, 0.854, 0.3757, 0.7917, 0.5, 0.7917, 0.5, 0.7917, 0.3757, 0.7917, 0.6554, 0.5, 0.6659, 0.5, 0.6659, 0.75, 0.6554, 0.75, 0.6659, 0.5, 0.6764, 0.5, 0.6764, 0.75, 0.6659, 0.75, 0.6764, 0.5, 0.687, 0.5, 0.687, 0.75, 0.6764, 0.75, 0.687, 0.5, 0.6975, 0.5, 0.6975, 0.75, 0.687, 0.75, 0.6975, 0.5, 0.708, 0.5, 0.708, 0.75, 0.6975, 0.75, 0.708, 0.5, 0.7185, 0.5, 0.7185, 0.75, 0.708, 0.75, 0.7185, 0.5, 0.729, 0.5, 0.729, 0.75, 0.7185, 0.75, 0.729, 0.5, 0.7395, 0.5, 0.7395, 0.75, 0.729, 0.75, 0.6243, 0.8007, 0.6243, 0.7917, 0.625, 0.7909, 0.625, 0.8014, 0.6243, 0.8217, 0.6243, 0.8127, 0.625, 0.812, 0.625, 0.8225, 0.6243, 0.8427, 0.6243, 0.8337, 0.625, 0.833, 0.625, 0.8435, 0.6243, 0.8638, 0.6243, 0.8547, 0.625, 0.854, 0.625, 0.8645, 0.3757, 0.8547, 0.3757, 0.8638, 0.375, 0.8645, 0.375, 0.854, 0.3757, 0.8337, 0.3757, 0.8427, 0.375, 0.8435, 0.375, 0.833, 0.3757, 0.8127, 0.3757, 0.8217, 0.375, 0.8225, 0.375, 0.812, 0.3757, 0.7917, 0.3757, 0.8007, 0.375, 0.8014, 0.375, 0.7909, 0.5, 0.7917, 0.3757, 0.7917, 0.375, 0.7909, 0.5, 0.7909, 0.3757, 0.8007, 0.5, 0.8007, 0.5, 0.8014, 0.375, 0.8014, 0.5, 0.8127, 0.3757, 0.8127, 0.375, 0.812, 0.5, 0.812, 0.3757, 0.8217, 0.5, 0.8217, 0.5, 0.8225, 0.375, 0.8225, 0.5, 0.8337, 0.3757, 0.8337, 0.375, 0.833, 0.5, 0.833, 0.3757, 0.8427, 0.5, 0.8427, 0.5, 0.8435, 0.375, 0.8435, 0.5, 0.8547, 0.3757, 0.8547, 0.375, 0.854, 0.5, 0.854, 0.3757, 0.8638, 0.5, 0.8638, 0.5, 0.8645, 0.375, 0.8645, 0.6243, 0.7917, 0.5, 0.7917, 0.5, 0.7909, 0.625, 0.7909, 0.5, 0.8007, 0.6243, 0.8007, 0.625, 0.8014, 0.5, 0.8014, 0.6243, 0.8127, 0.5, 0.8127, 0.5, 0.812, 0.625, 0.812, 0.5, 0.8217, 0.6243, 0.8217, 0.625, 0.8225, 0.5, 0.8225, 0.6243, 0.8337, 0.5, 0.8337, 0.5, 0.833, 0.625, 0.833, 0.5, 0.8427, 0.6243, 0.8427, 0.625, 0.8435, 0.5, 0.8435, 0.6243, 0.8547, 0.5, 0.8547, 0.5, 0.854, 0.625, 0.854, 0.5, 0.8638, 0.6243, 0.8638, 0.625, 0.8645, 0.5, 0.8645, 0.3757, 0.7917, 0.5, 0.7917, 0.5, 0.8007, 0.3757, 0.8007, 0.3757, 0.8127, 0.5, 0.8127, 0.5, 0.8217, 0.3757, 0.8217, 0.3757, 0.8337, 0.5, 0.8337, 0.5, 0.8427, 0.3757, 0.8427, 0.3757, 0.8547, 0.5, 0.8547, 0.5, 0.8638, 0.3757, 0.8638, 0.5, 0.7917, 0.6243, 0.7917, 0.6243, 0.8007, 0.5, 0.8007, 0.5, 0.8127, 0.6243, 0.8127, 0.6243, 0.8217, 0.5, 0.8217, 0.5, 0.8337, 0.6243, 0.8337, 0.6243, 0.8427, 0.5, 0.8427, 0.5, 0.8547, 0.6243, 0.8547, 0.6243, 0.8638, 0.5, 0.8638, 0.6243, 0.8547, 0.6243, 0.8638, 0.6243, 0.8638, 0.6243, 0.8547, 0.5, 0.8127, 0.6243, 0.8127, 0.6243, 0.8127, 0.5, 0.8127, 0.5, 0.8217, 0.3757, 0.8217, 0.3757, 0.8217, 0.5, 0.8217, 0.3757, 0.8638, 0.3757, 0.8547, 0.3757, 0.8547, 0.3757, 0.8638, 0.6243, 0.8217, 0.5, 0.8217, 0.5, 0.8217, 0.6243, 0.8217, 0.3757, 0.8337, 0.5, 0.8337, 0.5, 0.8337, 0.3757, 0.8337, 0.3757, 0.8427, 0.3757, 0.8337, 0.3757, 0.8337, 0.3757, 0.8427, 0.5, 0.8337, 0.6243, 0.8337, 0.6243, 0.8337, 0.5, 0.8337, 0.5, 0.8427, 0.3757, 0.8427, 0.3757, 0.8427, 0.5, 0.8427, 0.3757, 0.8217, 0.3757, 0.8127, 0.3757, 0.8127, 0.3757, 0.8217, 0.6243, 0.8427, 0.5, 0.8427, 0.5, 0.8427, 0.6243, 0.8427, 0.3757, 0.8547, 0.5, 0.8547, 0.5, 0.8547, 0.3757, 0.8547, 0.3757, 0.8007, 0.3757, 0.7917, 0.3757, 0.7917, 0.3757, 0.8007, 0.5, 0.8547, 0.6243, 0.8547, 0.6243, 0.8547, 0.5, 0.8547, 0.6243, 0.7917, 0.6243, 0.8007, 0.6243, 0.8007, 0.6243, 0.7917, 0.5, 0.8638, 0.3757, 0.8638, 0.3757, 0.8638, 0.5, 0.8638])
me_cube_003.materials.append(mat_material_003)
me_cube_003.use_remesh_preserve_volume = False
me_cube_003.use_remesh_preserve_attributes = False
me_cube_003.use_mirror_vertex_groups = False
me_cube_003.update()
me_cube_004 = bpy.data.meshes.new('Cube.004')
me_cube_004.from_pydata([(1.0, 0.3002, -0.2161), (1.0, -0.02251, 0.4187), (1.0, 1.0, -0.2161), (1.0, 1.0, 0.4187), (0.0, 1.0, -0.2161), (0.0, 1.0, 0.4187), (0.0, 0.3002, -0.2161), (0.0, -0.02251, 0.4187), (1.0, 1.0, 0.02484), (1.0, -0.02251, 0.02484), (0.0, -0.02251, 0.02484), (0.0, 1.0, 0.02484)], [], [(11, 5, 3, 8), (8, 3, 1, 9), (4, 2, 0, 6), (3, 5, 7, 1), (9, 1, 7, 10), (0, 9, 10, 6), (2, 8, 9, 0), (4, 11, 8, 2)])
me_cube_004.polygons.foreach_set('use_smooth', [True] * 8)
_uv = me_cube_004.uv_layers.new(name='UVMap')
_uv.uv.foreach_set('vector', [0.4699, 0.375, 0.625, 0.375, 0.625, 0.5, 0.4699, 0.5, 0.4699, 0.5, 0.625, 0.5, 0.625, 0.75, 0.4699, 0.75, 0.25, 0.5, 0.375, 0.5, 0.375, 0.75, 0.25, 0.75, 0.625, 0.5, 0.75, 0.5, 0.75, 0.75, 0.625, 0.75, 0.4699, 0.75, 0.625, 0.75, 0.625, 0.875, 0.4699, 0.875, 0.375, 0.75, 0.4699, 0.75, 0.4699, 0.875, 0.375, 0.875, 0.375, 0.5, 0.4699, 0.5, 0.4699, 0.75, 0.375, 0.75, 0.375, 0.375, 0.4699, 0.375, 0.4699, 0.5, 0.375, 0.5])
me_cube_004.materials.append(mat_material_003)
me_cube_004.use_remesh_preserve_volume = False
me_cube_004.use_remesh_preserve_attributes = False
me_cube_004.use_mirror_vertex_groups = False
me_cube_004.update()
me_cube_005 = bpy.data.meshes.new('Cube.005')
me_cube_005.from_pydata([(0.9122, -0.05673, -0.4167), (0.9122, -0.05673, -0.1253), (0.9122, 0.1045, -0.4167), (0.9122, 0.1605, -0.1253), (0.0, 0.1045, -0.4167), (0.0, 0.1605, -0.1253), (0.0, -0.05673, -0.4167), (0.0, -0.05673, -0.1253), (0.9122, 0.1605, -0.2933), (0.9122, -0.05673, -0.2933), (0.0, -0.05673, -0.2933), (0.0, 0.1605, -0.2933)], [], [(11, 5, 3, 8), (8, 3, 1, 9), (4, 2, 0, 6), (3, 5, 7, 1), (9, 1, 7, 10), (0, 9, 10, 6), (2, 8, 9, 0), (4, 11, 8, 2)])
me_cube_005.polygons.foreach_set('use_smooth', [True] * 8)
_uv = me_cube_005.uv_layers.new(name='UVMap')
_uv.uv.foreach_set('vector', [0.4809, 0.375, 0.625, 0.375, 0.625, 0.5, 0.4809, 0.5, 0.4809, 0.5, 0.625, 0.5, 0.625, 0.75, 0.4809, 0.75, 0.25, 0.5, 0.375, 0.5, 0.375, 0.75, 0.25, 0.75, 0.625, 0.5, 0.75, 0.5, 0.75, 0.75, 0.625, 0.75, 0.4809, 0.75, 0.625, 0.75, 0.625, 0.875, 0.4809, 0.875, 0.375, 0.75, 0.4809, 0.75, 0.4809, 0.875, 0.375, 0.875, 0.375, 0.5, 0.4809, 0.5, 0.4809, 0.75, 0.375, 0.75, 0.375, 0.375, 0.4809, 0.375, 0.4809, 0.5, 0.375, 0.5])
me_cube_005.materials.append(mat_material_003)
me_cube_005.use_remesh_preserve_volume = False
me_cube_005.use_remesh_preserve_attributes = False
me_cube_005.use_mirror_vertex_groups = False
me_cube_005.update()
me_cube_006 = bpy.data.meshes.new('Cube.006')
me_cube_006.from_pydata([(1.0, -1.0, -1.0), (1.0, -0.6703, -0.4129), (1.013, -0.9933, -1.0), (1.013, -0.6636, -0.4129), (0.0, -0.9933, -1.0), (0.0, -0.6636, -0.4129), (0.0, -1.0, -1.0), (0.0, -0.6703, -0.4129), (1.004, -0.6636, -0.4129), (0.9909, -1.0, -1.0), (1.004, -0.9933, -1.0), (0.9909, -0.6703, -0.4129), (1.029, 0.2862, -0.4183), (1.039, 0.2862, -0.4183), (1.039, 0.2691, -1.005), (1.029, 0.2691, -1.005), (1.026, -0.1821, -0.3902), (1.017, -0.1821, -0.3902), (1.017, -0.3533, -1.003), (1.026, -0.3533, -1.003), (1.037, 0.2474, -0.4152), (1.028, 0.2134, -1.005), (1.028, 0.2474, -0.4152), (1.037, 0.2134, -1.005), (0.0, 0.3164, -0.4196), (0.0, 0.2993, -1.007), (0.0, 0.2436, -1.006), (0.0, 0.2776, -0.4165)], [], [(22, 20, 13, 12), (2, 3, 1, 0), (10, 2, 0, 9), (8, 5, 7, 11), (9, 11, 7, 6), (0, 1, 11, 9), (3, 8, 11, 1), (4, 10, 9, 6), (4, 5, 8, 10), (15, 12, 13, 14), (23, 21, 15, 14), (20, 23, 14, 13), (21, 22, 27, 26), (10, 8, 17, 18), (3, 2, 19, 16), (2, 10, 18, 19), (8, 3, 16, 17), (18, 17, 22, 21), (16, 19, 23, 20), (19, 18, 21, 23), (17, 16, 20, 22), (26, 27, 24, 25), (22, 12, 24, 27), (12, 15, 25, 24), (15, 21, 26, 25)])
me_cube_006.polygons.foreach_set('use_smooth', [True] * 25)
_uv = me_cube_006.uv_layers.new(name='UVMap')
_uv.uv.foreach_set('vector', [0.6282, 0.5, 0.625, 0.5, 0.625, 0.5, 0.6282, 0.5, 0.375, 0.5, 0.625, 0.5, 0.625, 0.75, 0.375, 0.75, 0.3718, 0.5, 0.375, 0.5, 0.375, 0.75, 0.3718, 0.75, 0.6282, 0.5, 0.75, 0.5, 0.75, 0.75, 0.6282, 0.75, 0.375, 0.7532, 0.625, 0.7532, 0.625, 0.875, 0.375, 0.875, 0.375, 0.75, 0.625, 0.75, 0.625, 0.7532, 0.375, 0.7532, 0.625, 0.5, 0.6282, 0.5, 0.6282, 0.75, 0.625, 0.75, 0.25, 0.5, 0.3718, 0.5, 0.3718, 0.75, 0.25, 0.75, 0.375, 0.375, 0.625, 0.375, 0.625, 0.4968, 0.375, 0.4968, 0.375, 0.4968, 0.625, 0.4968, 0.625, 0.5, 0.375, 0.5, 0.375, 0.5, 0.3718, 0.5, 0.3718, 0.5, 0.375, 0.5, 0.625, 0.5, 0.375, 0.5, 0.375, 0.5, 0.625, 0.5, 0.375, 0.4968, 0.625, 0.4968, 0.625, 0.4968, 0.375, 0.4968, 0.375, 0.4968, 0.625, 0.4968, 0.625, 0.4968, 0.375, 0.4968, 0.625, 0.5, 0.375, 0.5, 0.375, 0.5, 0.625, 0.5, 0.375, 0.5, 0.3718, 0.5, 0.3718, 0.5, 0.375, 0.5, 0.6282, 0.5, 0.625, 0.5, 0.625, 0.5, 0.6282, 0.5, 0.375, 0.4968, 0.625, 0.4968, 0.625, 0.4968, 0.375, 0.4968, 0.625, 0.5, 0.375, 0.5, 0.375, 0.5, 0.625, 0.5, 0.375, 0.5, 0.3718, 0.5, 0.3718, 0.5, 0.375, 0.5, 0.6282, 0.5, 0.625, 0.5, 0.625, 0.5, 0.6282, 0.5, 0.375, 0.4968, 0.625, 0.4968, 0.625, 0.4968, 0.375, 0.4968, 0.6282, 0.5, 0.6282, 0.5, 0.6282, 0.5, 0.6282, 0.5, 0.625, 0.4968, 0.375, 0.4968, 0.375, 0.4968, 0.625, 0.4968, 0.3718, 0.5, 0.3718, 0.5, 0.3718, 0.5, 0.3718, 0.5])
me_cube_006.materials.append(mat_material_002)
me_cube_006.use_remesh_preserve_volume = False
me_cube_006.use_remesh_preserve_attributes = False
me_cube_006.use_mirror_vertex_groups = False
me_cube_006.update()
me_cube_007 = bpy.data.meshes.new('Cube.007')
me_cube_007.from_pydata([(1.547, -1.0, -0.4496), (1.547, -1.0, 0.4572), (1.547, 1.0, -0.4496), (1.547, 1.0, 0.4572), (1.475, 1.0, -0.4496), (1.475, 1.0, 0.4572), (1.475, -1.0, -0.4496), (1.475, -1.0, 0.4572), (1.547, -0.923, -0.4496), (1.547, 0.923, -0.4496), (1.547, 0.923, 0.4572), (1.547, -0.923, 0.4572), (1.475, 0.923, 0.4572), (1.475, -0.923, 0.4572), (1.475, 0.923, -0.4496), (1.475, -0.923, -0.4496), (1.547, -0.4091, 0.94), (1.547, -0.4861, 0.94), (1.475, -0.4861, 0.94), (1.475, -0.4091, 0.94), (1.547, -0.5118, 0.9159), (1.475, -0.5118, 0.9159), (1.547, -0.4348, 0.9159), (1.475, -0.4348, 0.9159), (1.475, 1.015, 0.94), (1.547, 1.015, 0.94), (1.547, 1.01, 0.9159), (1.475, 1.01, 0.9159), (1.475, 0.2715, 0.957), (1.475, 0.2459, 0.9329), (1.547, 0.2715, 0.957), (1.547, 0.2459, 0.9329), (1.475, 0.9782, 0.941), (1.547, 0.9782, 0.941), (1.547, 0.9722, 0.9169), (1.475, 0.9722, 0.9169)], [], [(4, 5, 3, 2), (8, 11, 1, 0), (15, 8, 0, 6), (21, 20, 17, 18), (0, 1, 7, 6), (12, 5, 4, 14), (7, 13, 15, 6), (13, 12, 14, 15), (3, 5, 12, 10), (10, 12, 13, 11), (4, 2, 9, 14), (14, 9, 8, 15), (2, 3, 10, 9), (9, 10, 11, 8), (16, 19, 18, 17), (20, 22, 16, 17), (35, 32, 24, 27), (23, 21, 18, 19), (13, 7, 21, 23), (11, 13, 23, 22), (1, 11, 22, 20), (7, 1, 20, 21), (26, 27, 24, 25), (32, 33, 25, 24), (33, 34, 26, 25), (34, 35, 27, 26), (22, 23, 29, 31), (16, 22, 31, 30), (19, 16, 30, 28), (23, 19, 28, 29), (31, 29, 35, 34), (30, 31, 34, 33), (28, 30, 33, 32), (29, 28, 32, 35), (3, 10, 34, 26), (12, 5, 27, 35), (12, 35, 34, 10), (27, 5, 3, 26)])
me_cube_007.polygons.foreach_set('use_smooth', [1, 1, 1, 1, 1, 1, 1, 1, 1, 1, 1, 1, 1, 1, 1, 1, 1, 1, 1, 1, 1, 1, 1, 1, 1, 1, 1, 1, 1, 1, 1, 1, 1, 1, 1, 1, 0, 0])
_uv = me_cube_007.uv_layers.new(name='UVMap')
_uv.uv.foreach_set('vector', [0.375, 0.375, 0.625, 0.375, 0.625, 0.5, 0.375, 0.5, 0.375, 0.6667, 0.625, 0.6667, 0.625, 0.75, 0.375, 0.75, 0.25, 0.6667, 0.375, 0.6667, 0.375, 0.75, 0.25, 0.75, 0.625, 0.875, 0.625, 0.75, 0.625, 0.75, 0.625, 0.875, 0.375, 0.75, 0.625, 0.75, 0.625, 0.875, 0.375, 0.875, 0.625, 0.5417, 0.625, 0.375, 0.25, 0.5, 0.2917, 0.625, 0.625, 0.875, 0.625, 0.7083, 0.3333, 0.75, 0.375, 0.875, 0.625, 0.7083, 0.625, 0.5417, 0.2917, 0.625, 0.3333, 0.75, 0.625, 0.5, 0.75, 0.5, 0.75, 0.5833, 0.625, 0.5833, 0.625, 0.5833, 0.75, 0.5833, 0.75, 0.6667, 0.625, 0.6667, 0.25, 0.5, 0.375, 0.5, 0.375, 0.5833, 0.25, 0.5833, 0.25, 0.5833, 0.375, 0.5833, 0.375, 0.6667, 0.25, 0.6667, 0.375, 0.5, 0.625, 0.5, 0.625, 0.5833, 0.375, 0.5833, 0.375, 0.5833, 0.625, 0.5833, 0.625, 0.6667, 0.375, 0.6667, 0.625, 0.6667, 0.75, 0.6667, 0.75, 0.75, 0.625, 0.75, 0.625, 0.75, 0.625, 0.6667, 0.625, 0.6667, 0.625, 0.75, 0.625, 0.7083, 0.625, 0.7083, 0.625, 0.7083, 0.625, 0.7083, 0.625, 0.7083, 0.625, 0.875, 0.625, 0.875, 0.625, 0.7083, 0.625, 0.7083, 0.625, 0.875, 0.625, 0.875, 0.625, 0.7083, 0.625, 0.6667, 0.75, 0.6667, 0.75, 0.6667, 0.625, 0.6667, 0.625, 0.75, 0.625, 0.6667, 0.625, 0.6667, 0.625, 0.75, 0.625, 0.875, 0.625, 0.75, 0.625, 0.75, 0.625, 0.875, 0.625, 0.6667, 0.75, 0.6667, 0.75, 0.6667, 0.625, 0.6667, 0.75, 0.6667, 0.625, 0.6667, 0.625, 0.6667, 0.75, 0.6667, 0.625, 0.6667, 0.625, 0.6667, 0.625, 0.6667, 0.625, 0.6667, 0.625, 0.6667, 0.75, 0.6667, 0.75, 0.6667, 0.625, 0.6667, 0.625, 0.6667, 0.75, 0.6667, 0.75, 0.6667, 0.625, 0.6667, 0.625, 0.6667, 0.625, 0.6667, 0.625, 0.6667, 0.625, 0.6667, 0.75, 0.6667, 0.625, 0.6667, 0.625, 0.6667, 0.75, 0.6667, 0.625, 0.7083, 0.625, 0.7083, 0.625, 0.7083, 0.625, 0.7083, 0.625, 0.6667, 0.75, 0.6667, 0.75, 0.6667, 0.625, 0.6667, 0.625, 0.6667, 0.625, 0.6667, 0.625, 0.6667, 0.625, 0.6667, 0.75, 0.6667, 0.625, 0.6667, 0.625, 0.6667, 0.75, 0.6667, 0.625, 0.7083, 0.625, 0.7083, 0.625, 0.7083, 0.625, 0.7083, 0.625, 0.5, 0.625, 0.5833, 0.625, 0.6667, 0.625, 0.6667, 0.625, 0.5417, 0.625, 0.375, 0.625, 0.7083, 0.625, 0.7083, 0.0, 0.0, 0.0, 0.0, 0.0, 0.0, 0.0, 0.0, 0.0, 0.0, 0.0, 0.0, 0.0, 0.0, 0.0, 0.0])
me_cube_007.materials.append(mat_material)
me_cube_007.use_remesh_preserve_volume = False
me_cube_007.use_remesh_preserve_attributes = False
me_cube_007.use_mirror_vertex_groups = False
me_cube_007.update()
me_cube_008 = bpy.data.meshes.new('Cube.008')
me_cube_008.from_pydata([(0.7932, -0.8635, 0.4053), (0.7932, -0.8635, 0.5332), (0.7973, -0.833, 0.4012), (0.7973, -0.833, 0.5373), (0.6344, -0.833, 0.4012), (0.6344, -0.833, 0.5373), (0.6385, -0.8635, 0.4053), (0.6385, -0.8635, 0.5332), (0.7973, -0.8635, 0.5373), (0.7973, -0.8635, 0.4012), (0.6344, -0.8635, 0.4012), (0.6344, -0.8635, 0.5373), (0.7775, -0.8834, 0.5202), (0.7775, -0.8834, 0.4183), (0.6542, -0.8834, 0.4183), (0.6542, -0.8834, 0.5202)], [], [(4, 5, 3, 2), (2, 3, 8, 9), (4, 2, 9, 10), (3, 5, 11, 8), (1, 7, 15, 12), (11, 5, 4, 10), (1, 0, 9, 8), (0, 6, 10, 9), (7, 1, 8, 11), (6, 7, 11, 10), (13, 12, 15, 14), (0, 1, 12, 13), (7, 6, 14, 15), (6, 0, 13, 14)])
me_cube_008.polygons.foreach_set('use_smooth', [True] * 14)
_uv = me_cube_008.uv_layers.new(name='UVMap')
_uv.uv.foreach_set('vector', [0.2865, 0.3527, 0.573, 0.3527, 0.573, 0.7054, 0.2865, 0.7054, 0.573, 0.9143, 0.573, 0.6197, 0.6372, 0.6197, 0.6372, 0.9143, 0.7875, 0.7912, 0.7875, 0.4384, 0.8518, 0.4384, 0.8518, 0.7912, 0.9161, 0.08574, 0.9161, 0.4384, 0.8518, 0.4384, 0.8518, 0.08574, 1.0, 0.08574, 1.0, 0.4206, 0.958, 0.3867, 0.958, 0.1197, 0.7015, 0.6197, 0.7658, 0.6197, 0.7658, 0.9143, 0.7015, 0.9143, 0.5643, 0.008921, 0.2952, 0.008921, 0.2865, 0.0, 0.573, 0.0, 0.2952, 0.008921, 0.2952, 0.3438, 0.2865, 0.3527, 0.2865, 0.0, 0.5643, 0.3438, 0.5643, 0.008921, 0.573, 0.0, 0.573, 0.3527, 0.2952, 0.3438, 0.5643, 0.3438, 0.573, 0.3527, 0.2865, 0.3527, 0.573, 0.3527, 0.7875, 0.3527, 0.7875, 0.6197, 0.573, 0.6197, 0.1062, 0.7054, 0.1062, 0.9822, 0.06429, 0.9541, 0.06429, 0.7335, 0.1482, 0.9822, 0.1482, 0.7054, 0.1902, 0.7335, 0.1902, 0.9541, 1.0, 0.4384, 1.0, 0.7733, 0.958, 0.7394, 0.958, 0.4724])
me_cube_008.materials.append(mat_material_001)
me_cube_008.use_remesh_preserve_volume = False
me_cube_008.use_remesh_preserve_attributes = False
me_cube_008.use_mirror_vertex_groups = False
me_cube_008.update()
me_cube_009 = bpy.data.meshes.new('Cube.009')
me_cube_009.from_pydata([(0.7932, -0.8635, 0.4053), (0.7932, -0.8635, 0.5332), (0.7973, -0.833, 0.4012), (0.7973, -0.833, 0.5373), (0.6344, -0.833, 0.4012), (0.6344, -0.833, 0.5373), (0.6385, -0.8635, 0.4053), (0.6385, -0.8635, 0.5332), (0.7973, -0.8635, 0.5373), (0.7973, -0.8635, 0.4012), (0.6344, -0.8635, 0.4012), (0.6344, -0.8635, 0.5373), (0.7775, -0.8834, 0.5202), (0.7775, -0.8834, 0.4183), (0.6542, -0.8834, 0.4183), (0.6542, -0.8834, 0.5202)], [], [(4, 5, 3, 2), (2, 3, 8, 9), (4, 2, 9, 10), (3, 5, 11, 8), (1, 7, 15, 12), (11, 5, 4, 10), (1, 0, 9, 8), (0, 6, 10, 9), (7, 1, 8, 11), (6, 7, 11, 10), (13, 12, 15, 14), (0, 1, 12, 13), (7, 6, 14, 15), (6, 0, 13, 14)])
me_cube_009.polygons.foreach_set('use_smooth', [True] * 14)
_uv = me_cube_009.uv_layers.new(name='UVMap')
_uv.uv.foreach_set('vector', [0.0, 0.3527, 0.2865, 0.3527, 0.2865, 0.7054, 0.0, 0.7054, 0.6372, 0.9143, 0.6372, 0.6197, 0.7015, 0.6197, 0.7015, 0.9143, 0.7875, 0.4384, 0.7875, 0.08574, 0.8518, 0.08574, 0.8518, 0.4384, 0.9161, 0.4384, 0.9161, 0.7912, 0.8518, 0.7912, 0.8518, 0.4384, 0.958, 0.08574, 0.958, 0.4206, 0.9161, 0.3867, 0.9161, 0.1197, 0.0, 0.7054, 0.06429, 0.7054, 0.06429, 1.0, 0.0, 1.0, 0.2778, 0.008921, 0.008675, 0.008921, 0.0, 0.0, 0.2865, 0.0, 0.008675, 0.008921, 0.008675, 0.3438, 0.0, 0.3527, 0.0, 0.0, 0.2778, 0.3438, 0.2778, 0.008921, 0.2865, 0.0, 0.2865, 0.3527, 0.008675, 0.3438, 0.2778, 0.3438, 0.2865, 0.3527, 0.0, 0.3527, 0.573, 0.08574, 0.7875, 0.08574, 0.7875, 0.3527, 0.573, 0.3527, 0.1482, 0.7054, 0.1482, 0.9822, 0.1062, 0.9541, 0.1062, 0.7335, 0.1902, 0.9822, 0.1902, 0.7054, 0.2321, 0.7335, 0.2321, 0.9541, 0.958, 0.4384, 0.958, 0.7733, 0.9161, 0.7394, 0.9161, 0.4724])
me_cube_009.materials.append(mat_material_001)
me_cube_009.use_remesh_preserve_volume = False
me_cube_009.use_remesh_preserve_attributes = False
me_cube_009.use_mirror_vertex_groups = False
me_cube_009.update()

# ---- objects
ob_cuerpocoche = bpy.data.objects.new('CuerpoCoche', me_cube)
ob_empty = bpy.data.objects.new('Empty', None)
ob_delantera = bpy.data.objects.new('Delantera', me_cube_001)
ob_capo = bpy.data.objects.new('Capo', me_cube_002)
ob_luces = bpy.data.objects.new('Luces', me_cube_003)
ob_empty_001 = bpy.data.objects.new('Empty.001', None)
ob_parachoces = bpy.data.objects.new('Parachoces', me_cube_004)
ob_parachoquestrasero = bpy.data.objects.new('ParachoquesTrasero', me_cube_005)
ob_vidrio = bpy.data.objects.new('Vidrio', me_cube_006)
ob_puerta = bpy.data.objects.new('Puerta', me_cube_007)
ob_faros = bpy.data.objects.new('Faros', me_cube_008)
ob_faros_001 = bpy.data.objects.new('Faros.001', me_cube_009)

# ---- transforms, parenting, visibility, modifiers, constraints
ob_cuerpocoche.location = (0.0, 0.4084, -0.05318)
ob_cuerpocoche.scale = (1.827, 1.827, 1.827)
ob_cuerpocoche.lock_rotations_4d = False
ob_cuerpocoche.empty_display_type = 'ARROWS'
ob_cuerpocoche.lineart.crease_threshold = 0.0
_m = ob_cuerpocoche.modifiers.new('Mirror', 'MIRROR')
_m.use_clip = True
ob_empty.location = (0.0, 0.3084, 0.06232)
ob_empty.rotation_euler = (1.571, -0.0, 4.712)
ob_empty.empty_display_type = 'IMAGE'
ob_empty.empty_display_size = 5.0
ob_empty.lineart.crease_threshold = 0.0
ob_delantera.location = (0.0, 0.4084, -0.05318)
ob_delantera.scale = (1.827, 1.827, 1.827)
ob_delantera.lock_rotations_4d = False
ob_delantera.empty_display_type = 'ARROWS'
ob_delantera.lineart.crease_threshold = 0.0
_m = ob_delantera.modifiers.new('Mirror', 'MIRROR')
ob_capo.location = (0.0, -1.788, 0.4219)
ob_capo.scale = (1.301, 1.384, 0.2193)
ob_capo.lineart.crease_threshold = 0.0
ob_luces.location = (0.0, -3.306, 0.1822)
ob_luces.scale = (1.483, 0.03163, 0.2487)
ob_luces.lineart.crease_threshold = 0.0
_m = ob_luces.modifiers.new('Mirror', 'MIRROR')
_m.use_clip = True
ob_empty_001.location = (0.05294, 2.384e-07, 0.09725)
ob_empty_001.rotation_euler = (1.571, -0.0, -0.0)
ob_empty_001.scale = (0.3707, 0.3707, 0.3707)
ob_empty_001.empty_display_type = 'IMAGE'
ob_empty_001.empty_display_size = 5.0
ob_empty_001.lineart.crease_threshold = 0.0
ob_parachoces.location = (0.0, -3.366, -0.6073)
ob_parachoces.scale = (-1.71, 0.1454, 0.7704)
ob_parachoces.lineart.crease_threshold = 0.0
_m = ob_parachoces.modifiers.new('Mirror', 'MIRROR')
ob_parachoquestrasero.location = (0.0, 4.95, -0.05318)
ob_parachoquestrasero.scale = (1.827, 1.827, 1.827)
ob_parachoquestrasero.lineart.crease_threshold = 0.0
_m = ob_parachoquestrasero.modifiers.new('Mirror', 'MIRROR')
ob_vidrio.location = (0.0, 0.8573, 2.269)
ob_vidrio.scale = (1.471, 1.471, 1.471)
ob_vidrio.lineart.crease_threshold = 0.0
_m = ob_vidrio.modifiers.new('Mirror', 'MIRROR')
_m.use_clip = True
ob_puerta.location = (0.0, 0.3721, -0.05318)
ob_puerta.scale = (1.013, 0.8817, 1.827)
ob_puerta.lineart.crease_threshold = 0.0
_m = ob_puerta.modifiers.new('Mirror', 'MIRROR')
ob_faros.location = (0.0, -1.739, -0.5584)
ob_faros.scale = (1.827, 1.827, 1.827)
ob_faros.lineart.crease_threshold = 0.0
_m = ob_faros.modifiers.new('Mirror', 'MIRROR')
ob_faros_001.location = (0.0, -1.739, -0.8515)
ob_faros_001.scale = (1.827, 1.827, 1.827)
ob_faros_001.lineart.crease_threshold = 0.0
_m = ob_faros_001.modifiers.new('Mirror', 'MIRROR')

# ---- collection membership
col_collection.objects.link(ob_cuerpocoche)
col_collection.objects.link(ob_empty)
col_collection.objects.link(ob_delantera)
col_collection.objects.link(ob_capo)
col_collection.objects.link(ob_luces)
col_collection.objects.link(ob_empty_001)
col_collection.objects.link(ob_parachoces)
col_collection.objects.link(ob_parachoquestrasero)
col_collection.objects.link(ob_vidrio)
col_collection.objects.link(ob_puerta)
col_collection.objects.link(ob_faros)
col_collection.objects.link(ob_faros_001)

# ---- scene / render settings (as saved in the file)
scene.frame_start = 1; scene.frame_end = 250; scene.frame_set(0)
scene.render.engine = 'BLENDER_EEVEE_NEXT'
scene.cycles.use_denoising = False
scene.cycles.samples = 128
scene.cycles.sampling_pattern = 'TABULATED_SOBOL'
scene.cycles.use_adaptive_sampling = False
scene.cycles.use_light_tree = False
scene.view_settings.view_transform = 'Filmic'
bpy.context.view_layer.update()

# ---- added for rendering (the .blend has no active camera and no usable light): camera, sun
cam_auto = bpy.data.cameras.new('AutoCamera')
cam_auto.lens = 50.0
cam_auto.sensor_width = 36.0
cam_auto.clip_end = 1000.0
ob_auto_camera = bpy.data.objects.new('AutoCamera', cam_auto)
scene.collection.objects.link(ob_auto_camera)
ob_auto_camera.location = (8.91795, -9.76472, 7.5706)
ob_auto_camera.rotation_euler = (1.09748, -7.21219e-08, 0.694738)
scene.camera = ob_auto_camera
light_auto_sun = bpy.data.lights.new('AutoSun', 'SUN')
light_auto_sun.energy = 3.0
light_auto_sun.angle = 0.0523599
ob_auto_sun = bpy.data.objects.new('AutoSun', light_auto_sun)
scene.collection.objects.link(ob_auto_sun)
ob_auto_sun.rotation_euler = (0.872665, 0.174533, 0.523599)
bpy.context.view_layer.update()
